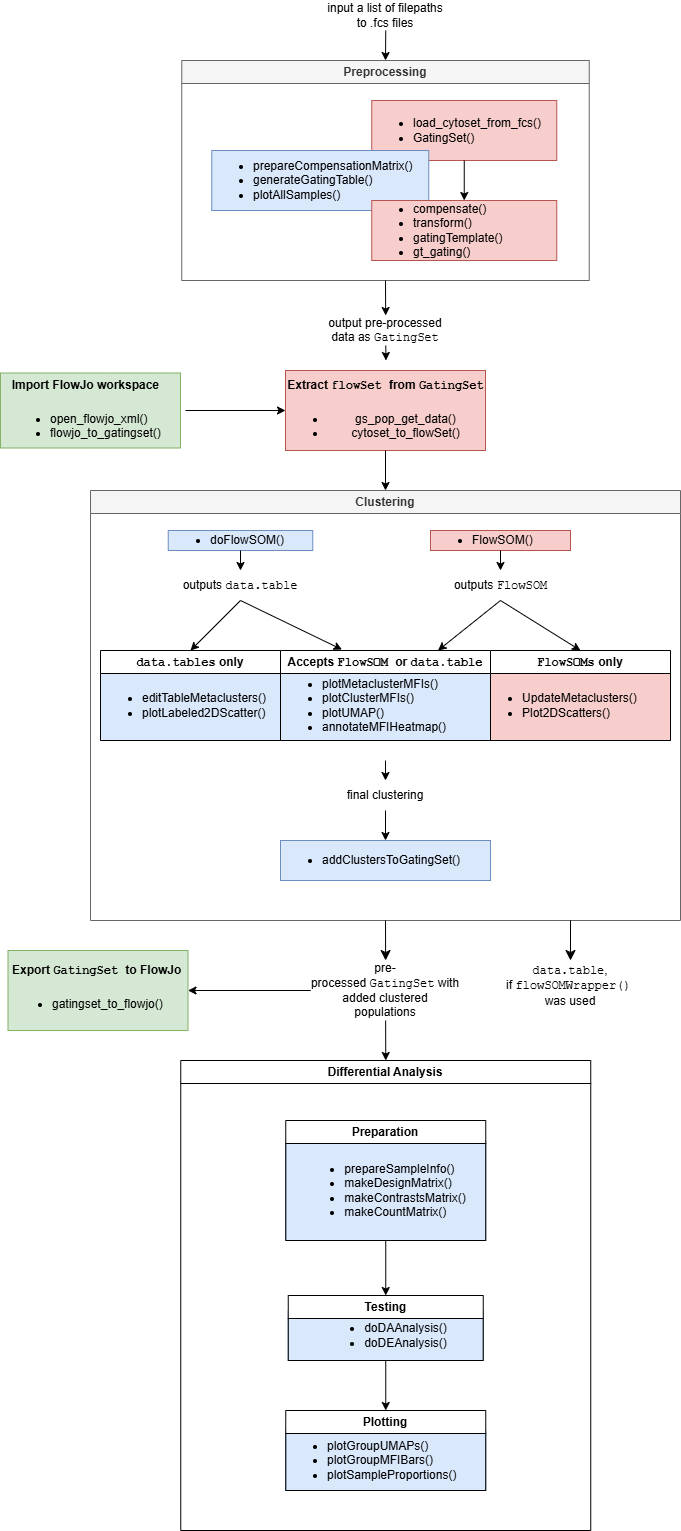

The diagram above was exported from draw.io. Its source (the exported page's mxGraphModel, read from the mxfile embedded in the PNG):
<mxGraphModel dx="2428" dy="2312" grid="1" gridSize="10" guides="1" tooltips="1" connect="1" arrows="1" fold="1" page="1" pageScale="1" pageWidth="850" pageHeight="1100" math="0" shadow="0">
  <root>
    <mxCell id="0" />
    <mxCell id="1" parent="0" />
    <mxCell id="gmsAT3rX0imfNGko-sxd-16" parent="1" style="swimlane;whiteSpace=wrap;html=1;fillColor=#f5f5f5;fontColor=#333333;strokeColor=#666666;" value="Preprocessing" vertex="1">
      <mxGeometry height="220" width="407.5" x="321.25" y="110" as="geometry" />
    </mxCell>
    <mxCell id="gmsAT3rX0imfNGko-sxd-17" parent="gmsAT3rX0imfNGko-sxd-16" style="rounded=0;whiteSpace=wrap;html=1;fillColor=#f8cecc;strokeColor=#b85450;align=left;" value="&lt;ul&gt;&lt;li&gt;load_cytoset_from_fcs()&lt;/li&gt;&lt;li&gt;GatingSet()&lt;/li&gt;&lt;/ul&gt;" vertex="1">
      <mxGeometry height="60" width="185" x="190" y="40" as="geometry" />
    </mxCell>
    <mxCell id="gmsAT3rX0imfNGko-sxd-18" parent="gmsAT3rX0imfNGko-sxd-16" style="rounded=0;whiteSpace=wrap;html=1;fillColor=#dae8fc;strokeColor=#6c8ebf;align=left;" value="&lt;div&gt;&lt;ul&gt;&lt;li&gt;prepareCompensationMatrix()&lt;/li&gt;&lt;li&gt;generateGatingTable()&lt;/li&gt;&lt;li&gt;plotAllSamples()&lt;/li&gt;&lt;/ul&gt;&lt;/div&gt;" vertex="1">
      <mxGeometry height="60" width="217" x="30" y="90" as="geometry" />
    </mxCell>
    <mxCell id="gmsAT3rX0imfNGko-sxd-19" parent="gmsAT3rX0imfNGko-sxd-16" style="rounded=0;whiteSpace=wrap;html=1;fillColor=#f8cecc;strokeColor=#b85450;align=left;" value="&lt;ul&gt;&lt;li&gt;compensate()&lt;/li&gt;&lt;li&gt;transform()&lt;/li&gt;&lt;li&gt;gatingTemplate()&lt;/li&gt;&lt;li&gt;gt_gating()&lt;/li&gt;&lt;/ul&gt;" vertex="1">
      <mxGeometry height="60" width="185" x="190" y="140" as="geometry" />
    </mxCell>
    <mxCell id="gmsAT3rX0imfNGko-sxd-22" edge="1" parent="gmsAT3rX0imfNGko-sxd-16" source="gmsAT3rX0imfNGko-sxd-17" style="endArrow=classic;html=1;rounded=0;exitX=0.5;exitY=1;exitDx=0;exitDy=0;entryX=0.5;entryY=0;entryDx=0;entryDy=0;" target="gmsAT3rX0imfNGko-sxd-19" value="">
      <mxGeometry height="50" relative="1" width="50" as="geometry">
        <mxPoint x="260" y="250" as="sourcePoint" />
        <mxPoint x="270" y="180" as="targetPoint" />
      </mxGeometry>
    </mxCell>
    <mxCell id="gmsAT3rX0imfNGko-sxd-23" parent="1" style="swimlane;whiteSpace=wrap;html=1;fillColor=#f5f5f5;fontColor=#333333;strokeColor=#666666;startSize=23;" value="Clustering" vertex="1">
      <mxGeometry height="430" width="590" x="230" y="540" as="geometry" />
    </mxCell>
    <mxCell id="iLx6tAybuK2-IYp5tBud-5" parent="gmsAT3rX0imfNGko-sxd-23" style="rounded=0;whiteSpace=wrap;html=1;fillColor=#dae8fc;strokeColor=#6c8ebf;align=left;" value="&lt;ul&gt;&lt;li&gt;doFlowSOM()&lt;/li&gt;&lt;/ul&gt;" vertex="1">
      <mxGeometry height="20" width="144.5" x="77.75" y="40" as="geometry" />
    </mxCell>
    <mxCell id="iLx6tAybuK2-IYp5tBud-6" parent="gmsAT3rX0imfNGko-sxd-23" style="text;html=1;whiteSpace=wrap;strokeColor=none;fillColor=none;align=center;verticalAlign=middle;rounded=0;" value="outputs&amp;nbsp;&lt;font face=&quot;Courier New&quot;&gt;data.table&lt;/font&gt;" vertex="1">
      <mxGeometry height="30" width="130" x="85" y="80" as="geometry" />
    </mxCell>
    <mxCell id="iLx6tAybuK2-IYp5tBud-7" parent="gmsAT3rX0imfNGko-sxd-23" style="rounded=0;whiteSpace=wrap;html=1;fillColor=#f8cecc;strokeColor=#b85450;align=left;" value="&lt;ul&gt;&lt;li&gt;FlowSOM()&lt;/li&gt;&lt;/ul&gt;" vertex="1">
      <mxGeometry height="20" width="140" x="340" y="40" as="geometry" />
    </mxCell>
    <mxCell id="iLx6tAybuK2-IYp5tBud-8" parent="gmsAT3rX0imfNGko-sxd-23" style="text;html=1;whiteSpace=wrap;strokeColor=none;fillColor=none;align=center;verticalAlign=middle;rounded=0;" value="outputs&amp;nbsp;&lt;font face=&quot;Courier New&quot;&gt;FlowSOM&lt;/font&gt;" vertex="1">
      <mxGeometry height="30" width="105" x="357.5" y="80" as="geometry" />
    </mxCell>
    <mxCell id="iLx6tAybuK2-IYp5tBud-11" parent="gmsAT3rX0imfNGko-sxd-23" style="rounded=0;whiteSpace=wrap;html=1;fillColor=#dae8fc;strokeColor=#6c8ebf;align=left;" value="&lt;ul&gt;&lt;li&gt;editTableMetaclusters()&lt;/li&gt;&lt;li&gt;plotLabeled2DScatter()&lt;/li&gt;&lt;/ul&gt;" vertex="1">
      <mxGeometry height="70" width="180" x="10" y="180" as="geometry" />
    </mxCell>
    <mxCell id="iLx6tAybuK2-IYp5tBud-9" parent="gmsAT3rX0imfNGko-sxd-23" style="rounded=0;whiteSpace=wrap;html=1;fillColor=#f8cecc;strokeColor=#b85450;align=left;" value="&lt;ul&gt;&lt;li&gt;UpdateMetaclusters()&lt;/li&gt;&lt;li&gt;Plot2DScatters()&lt;/li&gt;&lt;/ul&gt;" vertex="1">
      <mxGeometry height="70" width="190" x="390" y="180" as="geometry" />
    </mxCell>
    <mxCell id="iLx6tAybuK2-IYp5tBud-10" parent="gmsAT3rX0imfNGko-sxd-23" style="rounded=0;whiteSpace=wrap;html=1;fillColor=#dae8fc;strokeColor=#6c8ebf;align=left;" value="&lt;ul&gt;&lt;li&gt;plotMetaclusterMFIs()&lt;/li&gt;&lt;li&gt;plotClusterMFIs()&lt;/li&gt;&lt;li&gt;plotUMAP()&lt;/li&gt;&lt;li&gt;annotateMFIHeatmap()&lt;/li&gt;&lt;/ul&gt;" vertex="1">
      <mxGeometry height="70" width="210" x="190" y="180" as="geometry" />
    </mxCell>
    <mxCell id="gmsAT3rX0imfNGko-sxd-24" parent="gmsAT3rX0imfNGko-sxd-23" style="rounded=0;whiteSpace=wrap;html=1;fillColor=#dae8fc;strokeColor=#6c8ebf;align=left;" value="&lt;ul&gt;&lt;li style=&quot;&quot;&gt;addClustersToGatingSet()&lt;/li&gt;&lt;/ul&gt;" vertex="1">
      <mxGeometry height="40" width="210" x="190" y="350" as="geometry" />
    </mxCell>
    <mxCell id="iLx6tAybuK2-IYp5tBud-13" edge="1" parent="gmsAT3rX0imfNGko-sxd-23" source="iLx6tAybuK2-IYp5tBud-5" style="endArrow=classic;html=1;rounded=0;exitX=0.5;exitY=1;exitDx=0;exitDy=0;entryX=0.5;entryY=0;entryDx=0;entryDy=0;" target="iLx6tAybuK2-IYp5tBud-6" value="">
      <mxGeometry height="50" relative="1" width="50" as="geometry">
        <mxPoint x="130" y="190" as="sourcePoint" />
        <mxPoint x="180" y="140" as="targetPoint" />
      </mxGeometry>
    </mxCell>
    <mxCell id="iLx6tAybuK2-IYp5tBud-14" edge="1" parent="gmsAT3rX0imfNGko-sxd-23" source="iLx6tAybuK2-IYp5tBud-7" style="endArrow=classic;html=1;rounded=0;exitX=0.5;exitY=1;exitDx=0;exitDy=0;entryX=0.5;entryY=0;entryDx=0;entryDy=0;" target="iLx6tAybuK2-IYp5tBud-8" value="">
      <mxGeometry height="50" relative="1" width="50" as="geometry">
        <mxPoint x="130" y="190" as="sourcePoint" />
        <mxPoint x="180" y="140" as="targetPoint" />
      </mxGeometry>
    </mxCell>
    <mxCell id="iLx6tAybuK2-IYp5tBud-27" parent="gmsAT3rX0imfNGko-sxd-23" style="swimlane;whiteSpace=wrap;html=1;startSize=23;" value="&lt;font face=&quot;Courier New&quot;&gt;data.tables&lt;/font&gt; only" vertex="1">
      <mxGeometry height="90" width="180" x="10" y="160" as="geometry" />
    </mxCell>
    <mxCell id="iLx6tAybuK2-IYp5tBud-29" parent="gmsAT3rX0imfNGko-sxd-23" style="swimlane;whiteSpace=wrap;html=1;startSize=23;" value="Accepts &lt;font face=&quot;Courier New&quot;&gt;FlowSOM &lt;/font&gt;or &lt;font face=&quot;Courier New&quot;&gt;data.table&lt;/font&gt;" vertex="1">
      <mxGeometry height="90" width="210" x="190" y="160" as="geometry" />
    </mxCell>
    <mxCell id="iLx6tAybuK2-IYp5tBud-30" parent="gmsAT3rX0imfNGko-sxd-23" style="swimlane;whiteSpace=wrap;html=1;" value="&lt;font face=&quot;Courier New&quot;&gt;FlowSOMs&lt;/font&gt; only" vertex="1">
      <mxGeometry height="90" width="180" x="400" y="160" as="geometry" />
    </mxCell>
    <mxCell id="iLx6tAybuK2-IYp5tBud-31" edge="1" parent="gmsAT3rX0imfNGko-sxd-23" source="iLx6tAybuK2-IYp5tBud-6" style="endArrow=classic;html=1;rounded=0;exitX=0.5;exitY=1;exitDx=0;exitDy=0;entryX=0.5;entryY=0;entryDx=0;entryDy=0;" target="iLx6tAybuK2-IYp5tBud-27" value="">
      <mxGeometry height="50" relative="1" width="50" as="geometry">
        <mxPoint x="130" y="250" as="sourcePoint" />
        <mxPoint x="180" y="200" as="targetPoint" />
      </mxGeometry>
    </mxCell>
    <mxCell id="iLx6tAybuK2-IYp5tBud-32" edge="1" parent="gmsAT3rX0imfNGko-sxd-23" source="iLx6tAybuK2-IYp5tBud-8" style="endArrow=classic;html=1;rounded=0;exitX=0.5;exitY=1;exitDx=0;exitDy=0;entryX=0.5;entryY=0;entryDx=0;entryDy=0;" target="iLx6tAybuK2-IYp5tBud-30" value="">
      <mxGeometry height="50" relative="1" width="50" as="geometry">
        <mxPoint x="130" y="250" as="sourcePoint" />
        <mxPoint x="180" y="200" as="targetPoint" />
      </mxGeometry>
    </mxCell>
    <mxCell id="iLx6tAybuK2-IYp5tBud-33" edge="1" parent="gmsAT3rX0imfNGko-sxd-23" source="iLx6tAybuK2-IYp5tBud-6" style="endArrow=classic;html=1;rounded=0;exitX=0.5;exitY=1;exitDx=0;exitDy=0;entryX=0.293;entryY=-0.01;entryDx=0;entryDy=0;entryPerimeter=0;" target="iLx6tAybuK2-IYp5tBud-29" value="">
      <mxGeometry height="50" relative="1" width="50" as="geometry">
        <mxPoint x="130" y="250" as="sourcePoint" />
        <mxPoint x="180" y="200" as="targetPoint" />
      </mxGeometry>
    </mxCell>
    <mxCell id="iLx6tAybuK2-IYp5tBud-34" edge="1" parent="gmsAT3rX0imfNGko-sxd-23" source="iLx6tAybuK2-IYp5tBud-8" style="endArrow=classic;html=1;rounded=0;exitX=0.5;exitY=1;exitDx=0;exitDy=0;entryX=0.75;entryY=0;entryDx=0;entryDy=0;" target="iLx6tAybuK2-IYp5tBud-29" value="">
      <mxGeometry height="50" relative="1" width="50" as="geometry">
        <mxPoint x="130" y="250" as="sourcePoint" />
        <mxPoint x="180" y="200" as="targetPoint" />
      </mxGeometry>
    </mxCell>
    <mxCell id="iLx6tAybuK2-IYp5tBud-36" parent="gmsAT3rX0imfNGko-sxd-23" style="text;html=1;whiteSpace=wrap;strokeColor=none;fillColor=none;align=center;verticalAlign=middle;rounded=0;" value="final clustering" vertex="1">
      <mxGeometry height="30" width="80" x="255" y="290" as="geometry" />
    </mxCell>
    <mxCell id="gmsAT3rX0imfNGko-sxd-25" edge="1" parent="1" source="gmsAT3rX0imfNGko-sxd-26" style="endArrow=classic;html=1;rounded=0;entryX=0.5;entryY=0;entryDx=0;entryDy=0;exitX=0.5;exitY=1;exitDx=0;exitDy=0;" target="gmsAT3rX0imfNGko-sxd-16" value="">
      <mxGeometry height="50" relative="1" width="50" as="geometry">
        <mxPoint x="526.25" y="80" as="sourcePoint" />
        <mxPoint x="556.25" y="120" as="targetPoint" />
      </mxGeometry>
    </mxCell>
    <mxCell id="gmsAT3rX0imfNGko-sxd-26" parent="1" style="text;html=1;whiteSpace=wrap;strokeColor=none;fillColor=none;align=center;verticalAlign=middle;rounded=0;" value="input a list of filepaths to .fcs files" vertex="1">
      <mxGeometry height="30" width="130" x="460.25" y="50" as="geometry" />
    </mxCell>
    <mxCell id="gmsAT3rX0imfNGko-sxd-28" edge="1" parent="1" source="gmsAT3rX0imfNGko-sxd-16" style="endArrow=classic;html=1;rounded=0;exitX=0.5;exitY=1;exitDx=0;exitDy=0;" target="gmsAT3rX0imfNGko-sxd-29" value="">
      <mxGeometry height="50" relative="1" width="50" as="geometry">
        <mxPoint x="506.25" y="430" as="sourcePoint" />
        <mxPoint x="556.25" y="380" as="targetPoint" />
      </mxGeometry>
    </mxCell>
    <mxCell id="gmsAT3rX0imfNGko-sxd-29" parent="1" style="text;html=1;whiteSpace=wrap;strokeColor=none;fillColor=none;align=center;verticalAlign=middle;rounded=0;" value="output pre-processed data as &lt;font face=&quot;Courier New&quot;&gt;GatingSet&lt;/font&gt;" vertex="1">
      <mxGeometry height="30" width="130" x="460.25" y="365" as="geometry" />
    </mxCell>
    <mxCell id="gmsAT3rX0imfNGko-sxd-32" parent="1" style="rounded=0;whiteSpace=wrap;html=1;fillColor=#f8cecc;strokeColor=#b85450;" value="" vertex="1">
      <mxGeometry height="80" width="200" x="425" y="420" as="geometry" />
    </mxCell>
    <mxCell id="gmsAT3rX0imfNGko-sxd-31" parent="1" style="text;html=1;whiteSpace=wrap;overflow=hidden;rounded=0;align=center;" value="&lt;h1 style=&quot;margin-top: 0px;&quot;&gt;&lt;font style=&quot;font-size: 12px;&quot;&gt;Extract &lt;font face=&quot;Courier New&quot;&gt;flowSet &lt;/font&gt;from &lt;font face=&quot;Courier New&quot;&gt;GatingSet&lt;/font&gt;&lt;/font&gt;&lt;/h1&gt;&lt;p style=&quot;text-align: left;&quot;&gt;&lt;/p&gt;&lt;ul&gt;&lt;li&gt;gs_pop_get_data()&lt;/li&gt;&lt;li&gt;cytoset_to_flowSet()&lt;/li&gt;&lt;/ul&gt;&lt;p&gt;&lt;/p&gt;" vertex="1">
      <mxGeometry height="90" width="205" x="422.5" y="410" as="geometry" />
    </mxCell>
    <mxCell id="gmsAT3rX0imfNGko-sxd-33" edge="1" parent="1" source="gmsAT3rX0imfNGko-sxd-29" style="endArrow=classic;html=1;rounded=0;exitX=0.5;exitY=1;exitDx=0;exitDy=0;" value="">
      <mxGeometry height="50" relative="1" width="50" as="geometry">
        <mxPoint x="506.25" y="580" as="sourcePoint" />
        <mxPoint x="525.4999999999995" y="410" as="targetPoint" />
      </mxGeometry>
    </mxCell>
    <mxCell id="gmsAT3rX0imfNGko-sxd-34" edge="1" parent="1" source="gmsAT3rX0imfNGko-sxd-31" style="endArrow=classic;html=1;rounded=0;exitX=0.5;exitY=1;exitDx=0;exitDy=0;entryX=0.5;entryY=0;entryDx=0;entryDy=0;" target="gmsAT3rX0imfNGko-sxd-23" value="">
      <mxGeometry height="50" relative="1" width="50" as="geometry">
        <mxPoint x="435" y="580" as="sourcePoint" />
        <mxPoint x="454" y="520" as="targetPoint" />
      </mxGeometry>
    </mxCell>
    <mxCell id="gmsAT3rX0imfNGko-sxd-36" parent="1" style="rounded=0;whiteSpace=wrap;html=1;fillColor=#d5e8d4;strokeColor=#82b366;" value="" vertex="1">
      <mxGeometry height="75" width="180" x="140" y="422.5" as="geometry" />
    </mxCell>
    <mxCell id="gmsAT3rX0imfNGko-sxd-37" parent="1" style="text;html=1;whiteSpace=wrap;overflow=hidden;rounded=0;" value="&lt;h1 style=&quot;text-align: center; margin-top: 0px;&quot;&gt;&lt;font style=&quot;font-size: 12px;&quot;&gt;Import FlowJo workspace&lt;/font&gt;&lt;/h1&gt;&lt;p&gt;&lt;/p&gt;&lt;ul&gt;&lt;li&gt;open_flowjo_xml()&lt;/li&gt;&lt;li&gt;flowjo_to_gatingset()&lt;/li&gt;&lt;/ul&gt;&lt;p&gt;&lt;/p&gt;" vertex="1">
      <mxGeometry height="100" width="165" x="147.5" y="410" as="geometry" />
    </mxCell>
    <mxCell id="gmsAT3rX0imfNGko-sxd-39" edge="1" parent="1" style="endArrow=classic;html=1;rounded=0;entryX=0;entryY=0.5;entryDx=0;entryDy=0;" target="gmsAT3rX0imfNGko-sxd-32" value="">
      <mxGeometry height="50" relative="1" width="50" as="geometry">
        <mxPoint x="325" y="460" as="sourcePoint" />
        <mxPoint x="555" y="450" as="targetPoint" />
      </mxGeometry>
    </mxCell>
    <mxCell id="iLx6tAybuK2-IYp5tBud-22" parent="1" style="swimlane;whiteSpace=wrap;html=1;" value="Differential Analysis" vertex="1">
      <mxGeometry height="470" width="410" x="320.25" y="1110" as="geometry" />
    </mxCell>
    <mxCell id="iLx6tAybuK2-IYp5tBud-25" parent="iLx6tAybuK2-IYp5tBud-22" style="rounded=0;whiteSpace=wrap;html=1;fillColor=#dae8fc;strokeColor=#6c8ebf;" value="&lt;ul style=&quot;text-align: left;&quot;&gt;&lt;li&gt;doDAAnalysis()&lt;/li&gt;&lt;li&gt;doDEAnalysis()&lt;/li&gt;&lt;/ul&gt;" vertex="1">
      <mxGeometry height="50" width="195" x="107.5" y="250" as="geometry" />
    </mxCell>
    <mxCell id="iLx6tAybuK2-IYp5tBud-23" parent="iLx6tAybuK2-IYp5tBud-22" style="rounded=0;whiteSpace=wrap;html=1;fillColor=#dae8fc;strokeColor=#6c8ebf;" value="&lt;ul style=&quot;text-align: left;&quot;&gt;&lt;li&gt;prepareSampleInfo()&lt;/li&gt;&lt;li&gt;makeDesignMatrix()&lt;/li&gt;&lt;li&gt;makeContrastsMatrix()&lt;/li&gt;&lt;li&gt;makeCountMatrix()&lt;/li&gt;&lt;/ul&gt;" vertex="1">
      <mxGeometry height="100" width="200" x="105" y="80" as="geometry" />
    </mxCell>
    <mxCell id="iLx6tAybuK2-IYp5tBud-40" parent="iLx6tAybuK2-IYp5tBud-22" style="rounded=0;whiteSpace=wrap;html=1;fillColor=#dae8fc;strokeColor=#6c8ebf;align=left;" value="&lt;ul&gt;&lt;li&gt;plotGroupUMAPs()&lt;/li&gt;&lt;li&gt;plotGroupMFIBars()&lt;/li&gt;&lt;li&gt;plotSampleProportions()&lt;/li&gt;&lt;/ul&gt;" vertex="1">
      <mxGeometry height="60" width="200" x="105" y="370" as="geometry" />
    </mxCell>
    <mxCell id="iLx6tAybuK2-IYp5tBud-45" parent="iLx6tAybuK2-IYp5tBud-22" style="swimlane;whiteSpace=wrap;html=1;" value="Preparation" vertex="1">
      <mxGeometry height="120" width="200" x="105" y="60" as="geometry" />
    </mxCell>
    <mxCell id="iLx6tAybuK2-IYp5tBud-46" parent="iLx6tAybuK2-IYp5tBud-22" style="swimlane;whiteSpace=wrap;html=1;" value="Testing" vertex="1">
      <mxGeometry height="65" width="195" x="107.5" y="235" as="geometry" />
    </mxCell>
    <mxCell id="iLx6tAybuK2-IYp5tBud-47" parent="iLx6tAybuK2-IYp5tBud-22" style="swimlane;whiteSpace=wrap;html=1;" value="Plotting" vertex="1">
      <mxGeometry height="80" width="200" x="105" y="350" as="geometry" />
    </mxCell>
    <mxCell id="iLx6tAybuK2-IYp5tBud-52" edge="1" parent="iLx6tAybuK2-IYp5tBud-22" source="iLx6tAybuK2-IYp5tBud-45" style="endArrow=classic;html=1;rounded=0;exitX=0.5;exitY=1;exitDx=0;exitDy=0;entryX=0.5;entryY=0;entryDx=0;entryDy=0;" target="iLx6tAybuK2-IYp5tBud-46" value="">
      <mxGeometry height="50" relative="1" width="50" as="geometry">
        <mxPoint x="55" y="170" as="sourcePoint" />
        <mxPoint x="105" y="120" as="targetPoint" />
      </mxGeometry>
    </mxCell>
    <mxCell id="iLx6tAybuK2-IYp5tBud-54" edge="1" parent="iLx6tAybuK2-IYp5tBud-22" source="iLx6tAybuK2-IYp5tBud-46" style="endArrow=classic;html=1;rounded=0;exitX=0.5;exitY=1;exitDx=0;exitDy=0;entryX=0.5;entryY=0;entryDx=0;entryDy=0;" target="iLx6tAybuK2-IYp5tBud-47" value="">
      <mxGeometry height="50" relative="1" width="50" as="geometry">
        <mxPoint x="55" y="170" as="sourcePoint" />
        <mxPoint x="105" y="120" as="targetPoint" />
      </mxGeometry>
    </mxCell>
    <mxCell id="iLx6tAybuK2-IYp5tBud-35" edge="1" parent="1" style="endArrow=classic;html=1;rounded=0;entryX=0.5;entryY=0;entryDx=0;entryDy=0;" target="gmsAT3rX0imfNGko-sxd-24" value="">
      <mxGeometry height="50" relative="1" width="50" as="geometry">
        <mxPoint x="525" y="860" as="sourcePoint" />
        <mxPoint x="410" y="740" as="targetPoint" />
      </mxGeometry>
    </mxCell>
    <mxCell id="iLx6tAybuK2-IYp5tBud-37" edge="1" parent="1" style="endArrow=classic;html=1;rounded=0;entryX=0.5;entryY=0;entryDx=0;entryDy=0;" target="iLx6tAybuK2-IYp5tBud-36" value="">
      <mxGeometry height="50" relative="1" width="50" as="geometry">
        <mxPoint x="525" y="810" as="sourcePoint" />
        <mxPoint x="410" y="800" as="targetPoint" />
      </mxGeometry>
    </mxCell>
    <mxCell id="iLx6tAybuK2-IYp5tBud-38" parent="1" style="text;html=1;whiteSpace=wrap;strokeColor=none;fillColor=none;align=center;verticalAlign=middle;rounded=0;" value="&lt;font face=&quot;Courier New&quot;&gt;data.table&lt;/font&gt;, if&amp;nbsp;&lt;font face=&quot;Courier New&quot;&gt;flowSOMWrapper()&lt;/font&gt;&amp;nbsp;&lt;div&gt;was used&lt;/div&gt;" vertex="1">
      <mxGeometry height="50" width="120" x="650" y="1010" as="geometry" />
    </mxCell>
    <mxCell id="iLx6tAybuK2-IYp5tBud-39" parent="1" style="text;html=1;whiteSpace=wrap;strokeColor=none;fillColor=none;align=center;verticalAlign=middle;rounded=0;" value="pre-processed&amp;nbsp;&lt;font face=&quot;Courier New&quot;&gt;GatingSet&lt;/font&gt;&amp;nbsp;with added clustered populations" vertex="1">
      <mxGeometry height="60" width="149.75" x="450.25" y="1010" as="geometry" />
    </mxCell>
    <mxCell id="iLx6tAybuK2-IYp5tBud-43" edge="1" parent="1" source="iLx6tAybuK2-IYp5tBud-39" style="endArrow=classic;html=1;rounded=0;entryX=0.5;entryY=0;entryDx=0;entryDy=0;exitX=0.5;exitY=1;exitDx=0;exitDy=0;" target="iLx6tAybuK2-IYp5tBud-22" value="">
      <mxGeometry height="50" relative="1" width="50" as="geometry">
        <mxPoint x="410" y="1070" as="sourcePoint" />
        <mxPoint x="410" y="1070" as="targetPoint" />
      </mxGeometry>
    </mxCell>
    <mxCell id="iLx6tAybuK2-IYp5tBud-49" edge="1" parent="1" source="iLx6tAybuK2-IYp5tBud-39" style="endArrow=classic;html=1;rounded=0;exitX=0;exitY=0.5;exitDx=0;exitDy=0;" target="iLx6tAybuK2-IYp5tBud-50" value="">
      <mxGeometry height="50" relative="1" width="50" as="geometry">
        <mxPoint x="370" y="1030" as="sourcePoint" />
        <mxPoint x="190" y="1035" as="targetPoint" />
      </mxGeometry>
    </mxCell>
    <mxCell id="iLx6tAybuK2-IYp5tBud-50" parent="1" style="rounded=0;whiteSpace=wrap;html=1;fillColor=#d5e8d4;strokeColor=#82b366;" value="" vertex="1">
      <mxGeometry height="80" width="180" x="147.5" y="1000" as="geometry" />
    </mxCell>
    <mxCell id="iLx6tAybuK2-IYp5tBud-51" parent="1" style="text;html=1;whiteSpace=wrap;overflow=hidden;rounded=0;" value="&lt;h1 style=&quot;margin-top: 0px;&quot;&gt;&lt;font style=&quot;font-size: 12px;&quot;&gt;Export &lt;font face=&quot;Courier New&quot;&gt;GatingSet &lt;/font&gt;to FlowJo&lt;/font&gt;&lt;/h1&gt;&lt;p&gt;&lt;/p&gt;&lt;ul&gt;&lt;li&gt;gatingset_to_flowjo()&lt;/li&gt;&lt;/ul&gt;&lt;p&gt;&lt;/p&gt;" vertex="1">
      <mxGeometry height="90" width="180" x="150" y="995" as="geometry" />
    </mxCell>
    <mxCell id="L_CCzDfY4TrCVKXw7ay2-4" edge="1" parent="1" source="gmsAT3rX0imfNGko-sxd-23" style="endArrow=classic;html=1;rounded=0;fontSize=12;startSize=8;endSize=8;curved=1;exitX=0.5;exitY=1;exitDx=0;exitDy=0;entryX=0.5;entryY=0;entryDx=0;entryDy=0;" target="iLx6tAybuK2-IYp5tBud-39" value="">
      <mxGeometry height="50" relative="1" width="50" as="geometry">
        <mxPoint x="400" y="740" as="sourcePoint" />
        <mxPoint x="450" y="690" as="targetPoint" />
      </mxGeometry>
    </mxCell>
    <mxCell id="L_CCzDfY4TrCVKXw7ay2-5" edge="1" parent="1" style="endArrow=classic;html=1;rounded=0;fontSize=12;startSize=8;endSize=8;curved=1;entryX=0.5;entryY=0;entryDx=0;entryDy=0;" target="iLx6tAybuK2-IYp5tBud-38" value="">
      <mxGeometry height="50" relative="1" width="50" as="geometry">
        <mxPoint x="710" y="970" as="sourcePoint" />
        <mxPoint x="450" y="690" as="targetPoint" />
      </mxGeometry>
    </mxCell>
  </root>
</mxGraphModel>